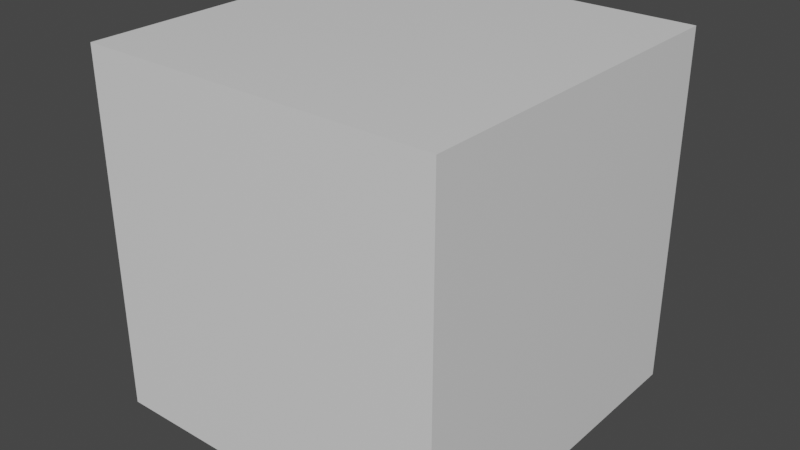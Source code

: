 # Source: block.blend  (saved by Blender 2.82.7; exported with 4.5.12 LTS)
import bpy
from mathutils import Matrix  # noqa: F401  (used for matrix-valued properties, if any)

bpy.ops.wm.read_factory_settings(use_empty=True)
scene = bpy.context.scene
scene.name = 'Scene'

# ---- collections
col_collection = bpy.data.collections.new('Collection'); scene.collection.children.link(col_collection)

# ---- materials (node trees are filled in below, after node groups)
mat_material = bpy.data.materials.new('Material')
mat_material.alpha_threshold = 0.0
mat_material.use_transparent_shadow = False
mat_material.line_color = (0.0, 0.0, 0.0, 1.0)

# ---- material node trees
mat_material.use_nodes = True; mat_material.node_tree.nodes.clear()
_N = mat_material.node_tree.nodes; _L = mat_material.node_tree.links
n0 = _N.new('ShaderNodeOutputMaterial'); n0.name = 'Material Output'; n0.location = (300, 300)
n1 = _N.new('ShaderNodeBsdfPrincipled'); n1.name = 'Principled BSDF'; n1.location = (10, 300)
n1.distribution = 'GGX'
n1.subsurface_method = 'BURLEY'
n1.inputs[2].default_value = 0.4
n1.inputs[3].default_value = 1.45
n1.inputs[27].default_value = (0.0, 0.0, 0.0, 1.0)
n1.inputs[28].default_value = 1.0
_L.new(n1.outputs[0], n0.inputs[0])
n0.is_active_output = True

# ---- world
world_world = bpy.data.worlds.new('World'); scene.world = world_world
world_world.use_nodes = True; world_world.node_tree.nodes.clear()
_N = world_world.node_tree.nodes; _L = world_world.node_tree.links
n0 = _N.new('ShaderNodeOutputWorld'); n0.name = 'World Output'; n0.location = (300, 300)
n1 = _N.new('ShaderNodeBackground'); n1.name = 'Background'; n1.location = (10, 300)
n1.inputs[0].default_value = (0.05088, 0.05088, 0.05088, 1.0)
_L.new(n1.outputs[0], n0.inputs[0])
n0.is_active_output = True
world_world.color = (0.05088, 0.05088, 0.05088)
world_world.use_sun_shadow = False
world_world.sun_shadow_jitter_overblur = 0.0

# ---- meshes
me_cube = bpy.data.meshes.new('Cube')
me_cube.from_pydata([(1.0, 1.0, 2.0), (1.0, 1.0, 0.0), (1.0, -1.0, 2.0), (1.0, -1.0, 0.0), (-1.0, 1.0, 2.0), (-1.0, 1.0, 0.0), (-1.0, -1.0, 2.0), (-1.0, -1.0, 0.0), (0.9772, 0.9772, 1.977), (0.9772, 0.9772, 0.02278), (0.9772, -0.9772, 1.977), (0.9772, -0.9772, 0.02278), (-0.9772, 0.9772, 1.977), (-0.9772, 0.9772, 0.02278), (-0.9772, -0.9772, 1.977), (-0.9772, -0.9772, 0.02278)], [], [(0, 4, 6, 2), (3, 2, 6, 7), (7, 6, 4, 5), (5, 1, 3, 7), (1, 0, 2, 3), (5, 4, 0, 1), (8, 10, 14, 12), (11, 15, 14, 10), (15, 13, 12, 14), (13, 15, 11, 9), (9, 11, 10, 8), (13, 9, 8, 12)])
_uv = me_cube.uv_layers.new(name='UVMap')
_uv.uv.foreach_set('vector', [0.5, 0.625, 0.5, 0.875, 0.25, 0.875, 0.25, 0.625, 0.25, 0.375, 0.25, 0.625, 0.0, 0.625, 0.0, 0.375, 1.0, 0.375, 1.0, 0.625, 0.75, 0.625, 0.75, 0.375, 0.5, 0.125, 0.5, 0.375, 0.25, 0.375, 0.25, 0.125, 0.5, 0.375, 0.5, 0.625, 0.25, 0.625, 0.25, 0.375, 0.75, 0.375, 0.75, 0.625, 0.5, 0.625, 0.5, 0.375, 0.5, 0.625, 0.25, 0.625, 0.25, 0.875, 0.5, 0.875, 0.25, 0.375, 0.0, 0.375, 0.0, 0.625, 0.25, 0.625, 1.0, 0.375, 0.75, 0.375, 0.75, 0.625, 1.0, 0.625, 0.5, 0.125, 0.25, 0.125, 0.25, 0.375, 0.5, 0.375, 0.5, 0.375, 0.25, 0.375, 0.25, 0.625, 0.5, 0.625, 0.75, 0.375, 0.5, 0.375, 0.5, 0.625, 0.75, 0.625])
me_cube.materials.append(mat_material)
me_cube.use_remesh_preserve_volume = False
me_cube.use_remesh_preserve_attributes = False
me_cube.use_mirror_vertex_groups = False
me_cube.update()

# ---- objects
ob_cube = bpy.data.objects.new('Cube', me_cube)

# ---- transforms, parenting, visibility, modifiers, constraints
ob_cube.location = (0.0, 0.0, 0.0)
ob_cube.lock_rotations_4d = False
ob_cube.empty_display_type = 'ARROWS'
ob_cube.lineart.crease_threshold = 0.0

# ---- collection membership
col_collection.objects.link(ob_cube)

# ---- scene / render settings (as saved in the file)
scene.frame_start = 1; scene.frame_end = 250; scene.frame_set(1)
scene.render.engine = 'BLENDER_EEVEE_NEXT'
scene.cycles.use_denoising = False
scene.cycles.samples = 128
scene.cycles.sampling_pattern = 'TABULATED_SOBOL'
scene.cycles.use_adaptive_sampling = False
scene.cycles.use_light_tree = False
scene.view_settings.view_transform = 'Filmic'
bpy.context.view_layer.update()

# ---- added for rendering (the .blend has no active camera and no usable light): camera, sun
cam_auto = bpy.data.cameras.new('AutoCamera')
cam_auto.lens = 50.0
cam_auto.sensor_width = 36.0
cam_auto.clip_end = 1000.0
ob_auto_camera = bpy.data.objects.new('AutoCamera', cam_auto)
scene.collection.objects.link(ob_auto_camera)
ob_auto_camera.location = (3.20507, -3.84609, 3.56406)
ob_auto_camera.rotation_euler = (1.09748, -7.21219e-08, 0.694738)
scene.camera = ob_auto_camera
light_auto_sun = bpy.data.lights.new('AutoSun', 'SUN')
light_auto_sun.energy = 3.0
light_auto_sun.angle = 0.0523599
ob_auto_sun = bpy.data.objects.new('AutoSun', light_auto_sun)
scene.collection.objects.link(ob_auto_sun)
ob_auto_sun.rotation_euler = (0.872665, 0.174533, 0.523599)
bpy.context.view_layer.update()
